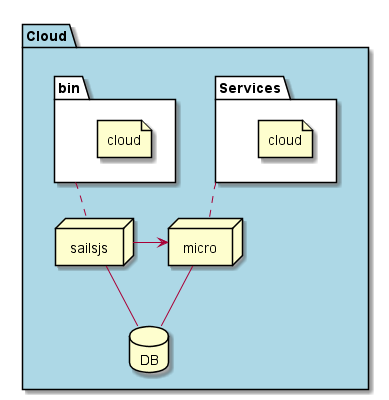

The diagram above was rendered by PlantUML. Its source (embedded in the PNG):
@startuml

package  "Cloud"  #lightblue {
  folder bin #ffffff {
    file cloud as cb
  }

  folder Services #ffffff {
    file cloud as cs
  }

  node micro

  node sailsjs
  database DB

  sailsjs -- DB
  bin .. sailsjs
  Services .. micro

  micro -- DB
  sailsjs -> micro
}

@enduml